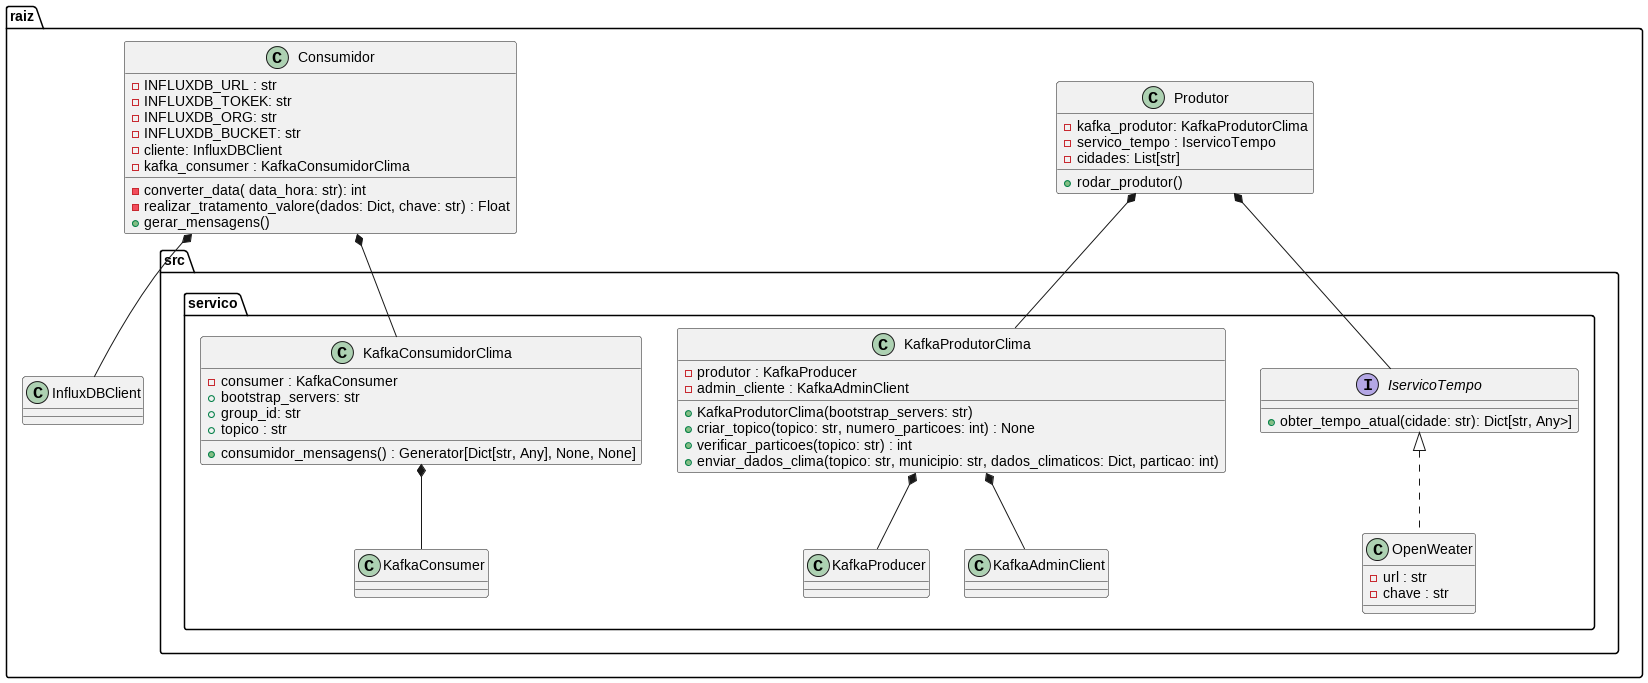

The diagram above was rendered by PlantUML. Its source (embedded in the PNG):
@startuml

 package raiz {

    package src {
        package servico {
            interface IservicoTempo {
                +obter_tempo_atual(cidade: str): Dict[str, Any>]

             } 

            class OpenWeater implements IservicoTempo {
                 - url : str
                 - chave : str
             }

            class KafkaProdutorClima {
                - produtor : KafkaProducer
                - admin_cliente : KafkaAdminClient
                + KafkaProdutorClima(bootstrap_servers: str)
                + criar_topico(topico: str, numero_particoes: int) : None
                + verificar_particoes(topico: str) : int
                + enviar_dados_clima(topico: str, municipio: str, dados_climaticos: Dict, particao: int)
            }
            class KafkaConsumidorClima {
            - consumer : KafkaConsumer
            + bootstrap_servers: str
            + group_id: str
            + topico : str
            
            + consumidor_mensagens() : Generator[Dict[str, Any], None, None]
            }

                KafkaConsumidorClima *-- KafkaConsumer
                KafkaProdutorClima *-- KafkaProducer
                KafkaProdutorClima *-- KafkaAdminClient
        }
    }


    class Produtor {
        - kafka_produtor: KafkaProdutorClima
        - servico_tempo : IservicoTempo
        - cidades: List[str]
        + rodar_produtor()


    }

    class Consumidor {
        - INFLUXDB_URL : str
        - INFLUXDB_TOKEK: str
        - INFLUXDB_ORG: str
        - INFLUXDB_BUCKET: str
        - cliente: InfluxDBClient
        - kafka_consumer : KafkaConsumidorClima

        - converter_data( data_hora: str): int
        - realizar_tratamento_valore(dados: Dict, chave: str) : Float
        + gerar_mensagens()
    }

    Produtor *-- KafkaProdutorClima
    Produtor *-- IservicoTempo
    Consumidor *-- InfluxDBClient
    Consumidor*-- KafkaConsumidorClima

 }

@enduml